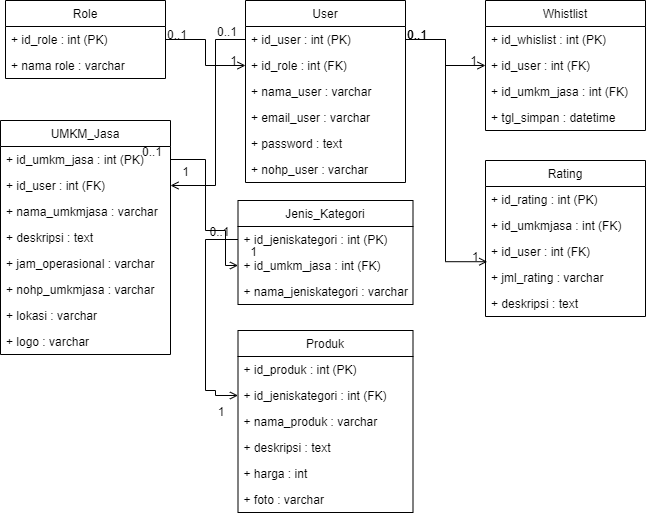

The diagram above was exported from draw.io. Its source (the exported page's mxGraphModel, read from the mxfile embedded in the PNG):
<mxGraphModel dx="921" dy="575" grid="1" gridSize="10" guides="1" tooltips="1" connect="1" arrows="1" fold="1" page="1" pageScale="1" pageWidth="827" pageHeight="1169" math="0" shadow="0">
  <root>
    <mxCell id="WIyWlLk6GJQsqaUBKTNV-0" />
    <mxCell id="WIyWlLk6GJQsqaUBKTNV-1" parent="WIyWlLk6GJQsqaUBKTNV-0" />
    <mxCell id="zkfFHV4jXpPFQw0GAbJ--26" value="" style="endArrow=open;shadow=0;strokeWidth=1;rounded=0;endFill=1;edgeStyle=elbowEdgeStyle;elbow=vertical;exitX=1;exitY=0.5;exitDx=0;exitDy=0;entryX=0;entryY=0.5;entryDx=0;entryDy=0;" parent="WIyWlLk6GJQsqaUBKTNV-1" source="P3utBkxHOev-5mP4ZLK6-2" target="P3utBkxHOev-5mP4ZLK6-11" edge="1">
      <mxGeometry x="0.5" y="41" relative="1" as="geometry">
        <mxPoint x="210" y="80" as="sourcePoint" />
        <mxPoint x="290" y="80" as="targetPoint" />
        <mxPoint x="-40" y="32" as="offset" />
      </mxGeometry>
    </mxCell>
    <mxCell id="zkfFHV4jXpPFQw0GAbJ--27" value="0..1" style="resizable=0;align=left;verticalAlign=bottom;labelBackgroundColor=none;fontSize=12;" parent="zkfFHV4jXpPFQw0GAbJ--26" connectable="0" vertex="1">
      <mxGeometry x="-1" relative="1" as="geometry">
        <mxPoint y="4" as="offset" />
      </mxGeometry>
    </mxCell>
    <mxCell id="zkfFHV4jXpPFQw0GAbJ--28" value="1" style="resizable=0;align=right;verticalAlign=bottom;labelBackgroundColor=none;fontSize=12;" parent="zkfFHV4jXpPFQw0GAbJ--26" connectable="0" vertex="1">
      <mxGeometry x="1" relative="1" as="geometry">
        <mxPoint x="-7" y="4" as="offset" />
      </mxGeometry>
    </mxCell>
    <mxCell id="P3utBkxHOev-5mP4ZLK6-1" value="Role" style="swimlane;fontStyle=0;childLayout=stackLayout;horizontal=1;startSize=26;fillColor=none;horizontalStack=0;resizeParent=1;resizeParentMax=0;resizeLast=0;collapsible=1;marginBottom=0;" parent="WIyWlLk6GJQsqaUBKTNV-1" vertex="1">
      <mxGeometry x="40" y="40" width="160" height="78" as="geometry" />
    </mxCell>
    <mxCell id="P3utBkxHOev-5mP4ZLK6-2" value="+ id_role : int (PK)" style="text;strokeColor=none;fillColor=none;align=left;verticalAlign=top;spacingLeft=4;spacingRight=4;overflow=hidden;rotatable=0;points=[[0,0.5],[1,0.5]];portConstraint=eastwest;" parent="P3utBkxHOev-5mP4ZLK6-1" vertex="1">
      <mxGeometry y="26" width="160" height="26" as="geometry" />
    </mxCell>
    <mxCell id="P3utBkxHOev-5mP4ZLK6-3" value="+ nama role : varchar" style="text;strokeColor=none;fillColor=none;align=left;verticalAlign=top;spacingLeft=4;spacingRight=4;overflow=hidden;rotatable=0;points=[[0,0.5],[1,0.5]];portConstraint=eastwest;" parent="P3utBkxHOev-5mP4ZLK6-1" vertex="1">
      <mxGeometry y="52" width="160" height="26" as="geometry" />
    </mxCell>
    <mxCell id="P3utBkxHOev-5mP4ZLK6-9" value="User" style="swimlane;fontStyle=0;childLayout=stackLayout;horizontal=1;startSize=26;fillColor=none;horizontalStack=0;resizeParent=1;resizeParentMax=0;resizeLast=0;collapsible=1;marginBottom=0;" parent="WIyWlLk6GJQsqaUBKTNV-1" vertex="1">
      <mxGeometry x="280" y="40" width="160" height="182" as="geometry" />
    </mxCell>
    <mxCell id="P3utBkxHOev-5mP4ZLK6-10" value="+ id_user : int (PK)" style="text;strokeColor=none;fillColor=none;align=left;verticalAlign=top;spacingLeft=4;spacingRight=4;overflow=hidden;rotatable=0;points=[[0,0.5],[1,0.5]];portConstraint=eastwest;" parent="P3utBkxHOev-5mP4ZLK6-9" vertex="1">
      <mxGeometry y="26" width="160" height="26" as="geometry" />
    </mxCell>
    <mxCell id="P3utBkxHOev-5mP4ZLK6-11" value="+ id_role : int (FK)" style="text;strokeColor=none;fillColor=none;align=left;verticalAlign=top;spacingLeft=4;spacingRight=4;overflow=hidden;rotatable=0;points=[[0,0.5],[1,0.5]];portConstraint=eastwest;" parent="P3utBkxHOev-5mP4ZLK6-9" vertex="1">
      <mxGeometry y="52" width="160" height="26" as="geometry" />
    </mxCell>
    <mxCell id="P3utBkxHOev-5mP4ZLK6-12" value="+ nama_user : varchar" style="text;strokeColor=none;fillColor=none;align=left;verticalAlign=top;spacingLeft=4;spacingRight=4;overflow=hidden;rotatable=0;points=[[0,0.5],[1,0.5]];portConstraint=eastwest;" parent="P3utBkxHOev-5mP4ZLK6-9" vertex="1">
      <mxGeometry y="78" width="160" height="26" as="geometry" />
    </mxCell>
    <mxCell id="P3utBkxHOev-5mP4ZLK6-13" value="+ email_user : varchar" style="text;strokeColor=none;fillColor=none;align=left;verticalAlign=top;spacingLeft=4;spacingRight=4;overflow=hidden;rotatable=0;points=[[0,0.5],[1,0.5]];portConstraint=eastwest;" parent="P3utBkxHOev-5mP4ZLK6-9" vertex="1">
      <mxGeometry y="104" width="160" height="26" as="geometry" />
    </mxCell>
    <mxCell id="P3utBkxHOev-5mP4ZLK6-14" value="+ password : text" style="text;strokeColor=none;fillColor=none;align=left;verticalAlign=top;spacingLeft=4;spacingRight=4;overflow=hidden;rotatable=0;points=[[0,0.5],[1,0.5]];portConstraint=eastwest;" parent="P3utBkxHOev-5mP4ZLK6-9" vertex="1">
      <mxGeometry y="130" width="160" height="26" as="geometry" />
    </mxCell>
    <mxCell id="P3utBkxHOev-5mP4ZLK6-15" value="+ nohp_user : varchar" style="text;strokeColor=none;fillColor=none;align=left;verticalAlign=top;spacingLeft=4;spacingRight=4;overflow=hidden;rotatable=0;points=[[0,0.5],[1,0.5]];portConstraint=eastwest;" parent="P3utBkxHOev-5mP4ZLK6-9" vertex="1">
      <mxGeometry y="156" width="160" height="26" as="geometry" />
    </mxCell>
    <mxCell id="P3utBkxHOev-5mP4ZLK6-16" value="Whistlist" style="swimlane;fontStyle=0;childLayout=stackLayout;horizontal=1;startSize=26;fillColor=none;horizontalStack=0;resizeParent=1;resizeParentMax=0;resizeLast=0;collapsible=1;marginBottom=0;" parent="WIyWlLk6GJQsqaUBKTNV-1" vertex="1">
      <mxGeometry x="520" y="40" width="160" height="130" as="geometry" />
    </mxCell>
    <mxCell id="P3utBkxHOev-5mP4ZLK6-17" value="+ id_whislist : int (PK)" style="text;strokeColor=none;fillColor=none;align=left;verticalAlign=top;spacingLeft=4;spacingRight=4;overflow=hidden;rotatable=0;points=[[0,0.5],[1,0.5]];portConstraint=eastwest;" parent="P3utBkxHOev-5mP4ZLK6-16" vertex="1">
      <mxGeometry y="26" width="160" height="26" as="geometry" />
    </mxCell>
    <mxCell id="P3utBkxHOev-5mP4ZLK6-18" value="+ id_user : int (FK)" style="text;strokeColor=none;fillColor=none;align=left;verticalAlign=top;spacingLeft=4;spacingRight=4;overflow=hidden;rotatable=0;points=[[0,0.5],[1,0.5]];portConstraint=eastwest;" parent="P3utBkxHOev-5mP4ZLK6-16" vertex="1">
      <mxGeometry y="52" width="160" height="26" as="geometry" />
    </mxCell>
    <mxCell id="XfxCQDbOltz5pIsoYNKJ-0" value="+ id_umkm_jasa : int (FK)" style="text;strokeColor=none;fillColor=none;align=left;verticalAlign=top;spacingLeft=4;spacingRight=4;overflow=hidden;rotatable=0;points=[[0,0.5],[1,0.5]];portConstraint=eastwest;" parent="P3utBkxHOev-5mP4ZLK6-16" vertex="1">
      <mxGeometry y="78" width="160" height="26" as="geometry" />
    </mxCell>
    <mxCell id="P3utBkxHOev-5mP4ZLK6-19" value="+ tgl_simpan : datetime" style="text;strokeColor=none;fillColor=none;align=left;verticalAlign=top;spacingLeft=4;spacingRight=4;overflow=hidden;rotatable=0;points=[[0,0.5],[1,0.5]];portConstraint=eastwest;" parent="P3utBkxHOev-5mP4ZLK6-16" vertex="1">
      <mxGeometry y="104" width="160" height="26" as="geometry" />
    </mxCell>
    <mxCell id="P3utBkxHOev-5mP4ZLK6-23" value="" style="endArrow=open;shadow=0;strokeWidth=1;rounded=0;endFill=1;edgeStyle=elbowEdgeStyle;elbow=vertical;exitX=1;exitY=0.5;exitDx=0;exitDy=0;entryX=0;entryY=0.5;entryDx=0;entryDy=0;" parent="WIyWlLk6GJQsqaUBKTNV-1" source="P3utBkxHOev-5mP4ZLK6-10" target="P3utBkxHOev-5mP4ZLK6-18" edge="1">
      <mxGeometry x="0.5" y="41" relative="1" as="geometry">
        <mxPoint x="210" y="89" as="sourcePoint" />
        <mxPoint x="290" y="89" as="targetPoint" />
        <mxPoint x="-40" y="32" as="offset" />
      </mxGeometry>
    </mxCell>
    <mxCell id="P3utBkxHOev-5mP4ZLK6-24" value="0..1" style="resizable=0;align=left;verticalAlign=bottom;labelBackgroundColor=none;fontSize=12;" parent="P3utBkxHOev-5mP4ZLK6-23" connectable="0" vertex="1">
      <mxGeometry x="-1" relative="1" as="geometry">
        <mxPoint y="4" as="offset" />
      </mxGeometry>
    </mxCell>
    <mxCell id="P3utBkxHOev-5mP4ZLK6-25" value="1" style="resizable=0;align=right;verticalAlign=bottom;labelBackgroundColor=none;fontSize=12;" parent="P3utBkxHOev-5mP4ZLK6-23" connectable="0" vertex="1">
      <mxGeometry x="1" relative="1" as="geometry">
        <mxPoint x="-7" y="4" as="offset" />
      </mxGeometry>
    </mxCell>
    <mxCell id="XfxCQDbOltz5pIsoYNKJ-1" value="UMKM_Jasa" style="swimlane;fontStyle=0;childLayout=stackLayout;horizontal=1;startSize=26;fillColor=none;horizontalStack=0;resizeParent=1;resizeParentMax=0;resizeLast=0;collapsible=1;marginBottom=0;" parent="WIyWlLk6GJQsqaUBKTNV-1" vertex="1">
      <mxGeometry x="35" y="160" width="170" height="234" as="geometry" />
    </mxCell>
    <mxCell id="XfxCQDbOltz5pIsoYNKJ-2" value="+ id_umkm_jasa : int (PK)" style="text;strokeColor=none;fillColor=none;align=left;verticalAlign=top;spacingLeft=4;spacingRight=4;overflow=hidden;rotatable=0;points=[[0,0.5],[1,0.5]];portConstraint=eastwest;" parent="XfxCQDbOltz5pIsoYNKJ-1" vertex="1">
      <mxGeometry y="26" width="170" height="26" as="geometry" />
    </mxCell>
    <mxCell id="XfxCQDbOltz5pIsoYNKJ-3" value="+ id_user : int (FK)" style="text;strokeColor=none;fillColor=none;align=left;verticalAlign=top;spacingLeft=4;spacingRight=4;overflow=hidden;rotatable=0;points=[[0,0.5],[1,0.5]];portConstraint=eastwest;" parent="XfxCQDbOltz5pIsoYNKJ-1" vertex="1">
      <mxGeometry y="52" width="170" height="26" as="geometry" />
    </mxCell>
    <mxCell id="XfxCQDbOltz5pIsoYNKJ-4" value="+ nama_umkmjasa : varchar" style="text;strokeColor=none;fillColor=none;align=left;verticalAlign=top;spacingLeft=4;spacingRight=4;overflow=hidden;rotatable=0;points=[[0,0.5],[1,0.5]];portConstraint=eastwest;" parent="XfxCQDbOltz5pIsoYNKJ-1" vertex="1">
      <mxGeometry y="78" width="170" height="26" as="geometry" />
    </mxCell>
    <mxCell id="XfxCQDbOltz5pIsoYNKJ-5" value="+ deskripsi : text" style="text;strokeColor=none;fillColor=none;align=left;verticalAlign=top;spacingLeft=4;spacingRight=4;overflow=hidden;rotatable=0;points=[[0,0.5],[1,0.5]];portConstraint=eastwest;" parent="XfxCQDbOltz5pIsoYNKJ-1" vertex="1">
      <mxGeometry y="104" width="170" height="26" as="geometry" />
    </mxCell>
    <mxCell id="XfxCQDbOltz5pIsoYNKJ-6" value="+ jam_operasional : varchar" style="text;strokeColor=none;fillColor=none;align=left;verticalAlign=top;spacingLeft=4;spacingRight=4;overflow=hidden;rotatable=0;points=[[0,0.5],[1,0.5]];portConstraint=eastwest;" parent="XfxCQDbOltz5pIsoYNKJ-1" vertex="1">
      <mxGeometry y="130" width="170" height="26" as="geometry" />
    </mxCell>
    <mxCell id="XfxCQDbOltz5pIsoYNKJ-7" value="+ nohp_umkmjasa : varchar" style="text;strokeColor=none;fillColor=none;align=left;verticalAlign=top;spacingLeft=4;spacingRight=4;overflow=hidden;rotatable=0;points=[[0,0.5],[1,0.5]];portConstraint=eastwest;" parent="XfxCQDbOltz5pIsoYNKJ-1" vertex="1">
      <mxGeometry y="156" width="170" height="26" as="geometry" />
    </mxCell>
    <mxCell id="XfxCQDbOltz5pIsoYNKJ-12" value="+ lokasi : varchar" style="text;strokeColor=none;fillColor=none;align=left;verticalAlign=top;spacingLeft=4;spacingRight=4;overflow=hidden;rotatable=0;points=[[0,0.5],[1,0.5]];portConstraint=eastwest;" parent="XfxCQDbOltz5pIsoYNKJ-1" vertex="1">
      <mxGeometry y="182" width="170" height="26" as="geometry" />
    </mxCell>
    <mxCell id="XfxCQDbOltz5pIsoYNKJ-13" value="+ logo : varchar" style="text;strokeColor=none;fillColor=none;align=left;verticalAlign=top;spacingLeft=4;spacingRight=4;overflow=hidden;rotatable=0;points=[[0,0.5],[1,0.5]];portConstraint=eastwest;" parent="XfxCQDbOltz5pIsoYNKJ-1" vertex="1">
      <mxGeometry y="208" width="170" height="26" as="geometry" />
    </mxCell>
    <mxCell id="XfxCQDbOltz5pIsoYNKJ-8" value="" style="endArrow=open;shadow=0;strokeWidth=1;rounded=0;endFill=1;edgeStyle=orthogonalEdgeStyle;elbow=vertical;exitX=0;exitY=0.5;exitDx=0;exitDy=0;entryX=1;entryY=0.5;entryDx=0;entryDy=0;" parent="WIyWlLk6GJQsqaUBKTNV-1" source="P3utBkxHOev-5mP4ZLK6-10" target="XfxCQDbOltz5pIsoYNKJ-3" edge="1">
      <mxGeometry x="0.5" y="41" relative="1" as="geometry">
        <mxPoint x="210" y="134" as="sourcePoint" />
        <mxPoint x="240" y="220" as="targetPoint" />
        <mxPoint x="-40" y="32" as="offset" />
        <Array as="points">
          <mxPoint x="250" y="79" />
          <mxPoint x="250" y="225" />
        </Array>
      </mxGeometry>
    </mxCell>
    <mxCell id="XfxCQDbOltz5pIsoYNKJ-9" value="0..1" style="resizable=0;align=left;verticalAlign=bottom;labelBackgroundColor=none;fontSize=12;" parent="XfxCQDbOltz5pIsoYNKJ-8" connectable="0" vertex="1">
      <mxGeometry x="-1" relative="1" as="geometry">
        <mxPoint x="-30" y="1" as="offset" />
      </mxGeometry>
    </mxCell>
    <mxCell id="XfxCQDbOltz5pIsoYNKJ-10" value="1" style="resizable=0;align=right;verticalAlign=bottom;labelBackgroundColor=none;fontSize=12;" parent="XfxCQDbOltz5pIsoYNKJ-8" connectable="0" vertex="1">
      <mxGeometry x="1" relative="1" as="geometry">
        <mxPoint x="20" y="-5" as="offset" />
      </mxGeometry>
    </mxCell>
    <mxCell id="XfxCQDbOltz5pIsoYNKJ-14" value="Rating" style="swimlane;fontStyle=0;childLayout=stackLayout;horizontal=1;startSize=26;fillColor=none;horizontalStack=0;resizeParent=1;resizeParentMax=0;resizeLast=0;collapsible=1;marginBottom=0;" parent="WIyWlLk6GJQsqaUBKTNV-1" vertex="1">
      <mxGeometry x="520" y="200" width="160" height="156" as="geometry" />
    </mxCell>
    <mxCell id="XfxCQDbOltz5pIsoYNKJ-15" value="+ id_rating : int (PK)" style="text;strokeColor=none;fillColor=none;align=left;verticalAlign=top;spacingLeft=4;spacingRight=4;overflow=hidden;rotatable=0;points=[[0,0.5],[1,0.5]];portConstraint=eastwest;" parent="XfxCQDbOltz5pIsoYNKJ-14" vertex="1">
      <mxGeometry y="26" width="160" height="26" as="geometry" />
    </mxCell>
    <mxCell id="XfxCQDbOltz5pIsoYNKJ-16" value="+ id_umkmjasa : int (FK)" style="text;strokeColor=none;fillColor=none;align=left;verticalAlign=top;spacingLeft=4;spacingRight=4;overflow=hidden;rotatable=0;points=[[0,0.5],[1,0.5]];portConstraint=eastwest;" parent="XfxCQDbOltz5pIsoYNKJ-14" vertex="1">
      <mxGeometry y="52" width="160" height="26" as="geometry" />
    </mxCell>
    <mxCell id="XfxCQDbOltz5pIsoYNKJ-17" value="+ id_user : int (FK)" style="text;strokeColor=none;fillColor=none;align=left;verticalAlign=top;spacingLeft=4;spacingRight=4;overflow=hidden;rotatable=0;points=[[0,0.5],[1,0.5]];portConstraint=eastwest;" parent="XfxCQDbOltz5pIsoYNKJ-14" vertex="1">
      <mxGeometry y="78" width="160" height="26" as="geometry" />
    </mxCell>
    <mxCell id="XfxCQDbOltz5pIsoYNKJ-18" value="+ jml_rating : varchar" style="text;strokeColor=none;fillColor=none;align=left;verticalAlign=top;spacingLeft=4;spacingRight=4;overflow=hidden;rotatable=0;points=[[0,0.5],[1,0.5]];portConstraint=eastwest;" parent="XfxCQDbOltz5pIsoYNKJ-14" vertex="1">
      <mxGeometry y="104" width="160" height="26" as="geometry" />
    </mxCell>
    <mxCell id="XfxCQDbOltz5pIsoYNKJ-19" value="+ deskripsi : text" style="text;strokeColor=none;fillColor=none;align=left;verticalAlign=top;spacingLeft=4;spacingRight=4;overflow=hidden;rotatable=0;points=[[0,0.5],[1,0.5]];portConstraint=eastwest;" parent="XfxCQDbOltz5pIsoYNKJ-14" vertex="1">
      <mxGeometry y="130" width="160" height="26" as="geometry" />
    </mxCell>
    <mxCell id="XfxCQDbOltz5pIsoYNKJ-20" value="" style="endArrow=open;shadow=0;strokeWidth=1;rounded=0;endFill=1;edgeStyle=orthogonalEdgeStyle;elbow=vertical;exitX=1;exitY=0.5;exitDx=0;exitDy=0;entryX=0.011;entryY=0.893;entryDx=0;entryDy=0;entryPerimeter=0;" parent="WIyWlLk6GJQsqaUBKTNV-1" source="P3utBkxHOev-5mP4ZLK6-10" target="XfxCQDbOltz5pIsoYNKJ-17" edge="1">
      <mxGeometry x="0.5" y="41" relative="1" as="geometry">
        <mxPoint x="450" y="89" as="sourcePoint" />
        <mxPoint x="530" y="115" as="targetPoint" />
        <mxPoint x="-40" y="32" as="offset" />
      </mxGeometry>
    </mxCell>
    <mxCell id="XfxCQDbOltz5pIsoYNKJ-21" value="0..1" style="resizable=0;align=left;verticalAlign=bottom;labelBackgroundColor=none;fontSize=12;" parent="XfxCQDbOltz5pIsoYNKJ-20" connectable="0" vertex="1">
      <mxGeometry x="-1" relative="1" as="geometry">
        <mxPoint y="4" as="offset" />
      </mxGeometry>
    </mxCell>
    <mxCell id="XfxCQDbOltz5pIsoYNKJ-22" value="1" style="resizable=0;align=right;verticalAlign=bottom;labelBackgroundColor=none;fontSize=12;" parent="XfxCQDbOltz5pIsoYNKJ-20" connectable="0" vertex="1">
      <mxGeometry x="1" relative="1" as="geometry">
        <mxPoint x="-7" y="4" as="offset" />
      </mxGeometry>
    </mxCell>
    <mxCell id="XfxCQDbOltz5pIsoYNKJ-23" value="Jenis_Kategori" style="swimlane;fontStyle=0;childLayout=stackLayout;horizontal=1;startSize=26;fillColor=none;horizontalStack=0;resizeParent=1;resizeParentMax=0;resizeLast=0;collapsible=1;marginBottom=0;" parent="WIyWlLk6GJQsqaUBKTNV-1" vertex="1">
      <mxGeometry x="272.5" y="240" width="175" height="104" as="geometry" />
    </mxCell>
    <mxCell id="XfxCQDbOltz5pIsoYNKJ-24" value="+ id_jeniskategori : int (PK)" style="text;strokeColor=none;fillColor=none;align=left;verticalAlign=top;spacingLeft=4;spacingRight=4;overflow=hidden;rotatable=0;points=[[0,0.5],[1,0.5]];portConstraint=eastwest;" parent="XfxCQDbOltz5pIsoYNKJ-23" vertex="1">
      <mxGeometry y="26" width="175" height="26" as="geometry" />
    </mxCell>
    <mxCell id="XfxCQDbOltz5pIsoYNKJ-25" value="+ id_umkm_jasa : int (FK)" style="text;strokeColor=none;fillColor=none;align=left;verticalAlign=top;spacingLeft=4;spacingRight=4;overflow=hidden;rotatable=0;points=[[0,0.5],[1,0.5]];portConstraint=eastwest;" parent="XfxCQDbOltz5pIsoYNKJ-23" vertex="1">
      <mxGeometry y="52" width="175" height="26" as="geometry" />
    </mxCell>
    <mxCell id="XfxCQDbOltz5pIsoYNKJ-26" value="+ nama_jeniskategori : varchar" style="text;strokeColor=none;fillColor=none;align=left;verticalAlign=top;spacingLeft=4;spacingRight=4;overflow=hidden;rotatable=0;points=[[0,0.5],[1,0.5]];portConstraint=eastwest;" parent="XfxCQDbOltz5pIsoYNKJ-23" vertex="1">
      <mxGeometry y="78" width="175" height="26" as="geometry" />
    </mxCell>
    <mxCell id="XfxCQDbOltz5pIsoYNKJ-32" value="" style="endArrow=open;shadow=0;strokeWidth=1;rounded=0;endFill=1;edgeStyle=orthogonalEdgeStyle;elbow=vertical;exitX=1;exitY=0.5;exitDx=0;exitDy=0;entryX=0;entryY=0.5;entryDx=0;entryDy=0;" parent="WIyWlLk6GJQsqaUBKTNV-1" source="XfxCQDbOltz5pIsoYNKJ-2" target="XfxCQDbOltz5pIsoYNKJ-25" edge="1">
      <mxGeometry x="0.5" y="41" relative="1" as="geometry">
        <mxPoint x="290" y="89" as="sourcePoint" />
        <mxPoint x="215" y="235" as="targetPoint" />
        <mxPoint x="-40" y="32" as="offset" />
        <Array as="points">
          <mxPoint x="240" y="199" />
          <mxPoint x="240" y="270" />
          <mxPoint x="260" y="270" />
          <mxPoint x="260" y="305" />
        </Array>
      </mxGeometry>
    </mxCell>
    <mxCell id="XfxCQDbOltz5pIsoYNKJ-33" value="0..1" style="resizable=0;align=left;verticalAlign=bottom;labelBackgroundColor=none;fontSize=12;" parent="XfxCQDbOltz5pIsoYNKJ-32" connectable="0" vertex="1">
      <mxGeometry x="-1" relative="1" as="geometry">
        <mxPoint x="-30" y="1" as="offset" />
      </mxGeometry>
    </mxCell>
    <mxCell id="XfxCQDbOltz5pIsoYNKJ-34" value="1" style="resizable=0;align=right;verticalAlign=bottom;labelBackgroundColor=none;fontSize=12;" parent="XfxCQDbOltz5pIsoYNKJ-32" connectable="0" vertex="1">
      <mxGeometry x="1" relative="1" as="geometry">
        <mxPoint x="20" y="-5" as="offset" />
      </mxGeometry>
    </mxCell>
    <mxCell id="XfxCQDbOltz5pIsoYNKJ-35" value="Produk" style="swimlane;fontStyle=0;childLayout=stackLayout;horizontal=1;startSize=26;fillColor=none;horizontalStack=0;resizeParent=1;resizeParentMax=0;resizeLast=0;collapsible=1;marginBottom=0;" parent="WIyWlLk6GJQsqaUBKTNV-1" vertex="1">
      <mxGeometry x="272.5" y="370" width="175" height="182" as="geometry" />
    </mxCell>
    <mxCell id="XfxCQDbOltz5pIsoYNKJ-36" value="+ id_produk : int (PK)" style="text;strokeColor=none;fillColor=none;align=left;verticalAlign=top;spacingLeft=4;spacingRight=4;overflow=hidden;rotatable=0;points=[[0,0.5],[1,0.5]];portConstraint=eastwest;" parent="XfxCQDbOltz5pIsoYNKJ-35" vertex="1">
      <mxGeometry y="26" width="175" height="26" as="geometry" />
    </mxCell>
    <mxCell id="XfxCQDbOltz5pIsoYNKJ-37" value="+ id_jeniskategori : int (FK)" style="text;strokeColor=none;fillColor=none;align=left;verticalAlign=top;spacingLeft=4;spacingRight=4;overflow=hidden;rotatable=0;points=[[0,0.5],[1,0.5]];portConstraint=eastwest;" parent="XfxCQDbOltz5pIsoYNKJ-35" vertex="1">
      <mxGeometry y="52" width="175" height="26" as="geometry" />
    </mxCell>
    <mxCell id="XfxCQDbOltz5pIsoYNKJ-38" value="+ nama_produk : varchar" style="text;strokeColor=none;fillColor=none;align=left;verticalAlign=top;spacingLeft=4;spacingRight=4;overflow=hidden;rotatable=0;points=[[0,0.5],[1,0.5]];portConstraint=eastwest;" parent="XfxCQDbOltz5pIsoYNKJ-35" vertex="1">
      <mxGeometry y="78" width="175" height="26" as="geometry" />
    </mxCell>
    <mxCell id="XfxCQDbOltz5pIsoYNKJ-39" value="+ deskripsi : text" style="text;strokeColor=none;fillColor=none;align=left;verticalAlign=top;spacingLeft=4;spacingRight=4;overflow=hidden;rotatable=0;points=[[0,0.5],[1,0.5]];portConstraint=eastwest;" parent="XfxCQDbOltz5pIsoYNKJ-35" vertex="1">
      <mxGeometry y="104" width="175" height="26" as="geometry" />
    </mxCell>
    <mxCell id="XfxCQDbOltz5pIsoYNKJ-40" value="+ harga : int" style="text;strokeColor=none;fillColor=none;align=left;verticalAlign=top;spacingLeft=4;spacingRight=4;overflow=hidden;rotatable=0;points=[[0,0.5],[1,0.5]];portConstraint=eastwest;" parent="XfxCQDbOltz5pIsoYNKJ-35" vertex="1">
      <mxGeometry y="130" width="175" height="26" as="geometry" />
    </mxCell>
    <mxCell id="gjKSGY7uyjG9zj6GS8gQ-0" value="+ foto : varchar" style="text;strokeColor=none;fillColor=none;align=left;verticalAlign=top;spacingLeft=4;spacingRight=4;overflow=hidden;rotatable=0;points=[[0,0.5],[1,0.5]];portConstraint=eastwest;" vertex="1" parent="XfxCQDbOltz5pIsoYNKJ-35">
      <mxGeometry y="156" width="175" height="26" as="geometry" />
    </mxCell>
    <mxCell id="XfxCQDbOltz5pIsoYNKJ-42" value="" style="endArrow=open;shadow=0;strokeWidth=1;rounded=0;endFill=1;edgeStyle=orthogonalEdgeStyle;elbow=vertical;exitX=0;exitY=0.5;exitDx=0;exitDy=0;entryX=0;entryY=0.5;entryDx=0;entryDy=0;" parent="WIyWlLk6GJQsqaUBKTNV-1" source="XfxCQDbOltz5pIsoYNKJ-24" target="XfxCQDbOltz5pIsoYNKJ-37" edge="1">
      <mxGeometry x="0.5" y="41" relative="1" as="geometry">
        <mxPoint x="150" y="460" as="sourcePoint" />
        <mxPoint x="217.5" y="566" as="targetPoint" />
        <mxPoint x="-40" y="32" as="offset" />
        <Array as="points">
          <mxPoint x="240" y="279" />
          <mxPoint x="240" y="430" />
          <mxPoint x="250" y="430" />
          <mxPoint x="250" y="435" />
        </Array>
      </mxGeometry>
    </mxCell>
    <mxCell id="XfxCQDbOltz5pIsoYNKJ-43" value="0..1" style="resizable=0;align=left;verticalAlign=bottom;labelBackgroundColor=none;fontSize=12;" parent="XfxCQDbOltz5pIsoYNKJ-42" connectable="0" vertex="1">
      <mxGeometry x="-1" relative="1" as="geometry">
        <mxPoint x="-30" y="1" as="offset" />
      </mxGeometry>
    </mxCell>
    <mxCell id="XfxCQDbOltz5pIsoYNKJ-44" value="1" style="resizable=0;align=right;verticalAlign=bottom;labelBackgroundColor=none;fontSize=12;" parent="XfxCQDbOltz5pIsoYNKJ-42" connectable="0" vertex="1">
      <mxGeometry x="1" relative="1" as="geometry">
        <mxPoint x="-12" y="25" as="offset" />
      </mxGeometry>
    </mxCell>
  </root>
</mxGraphModel>